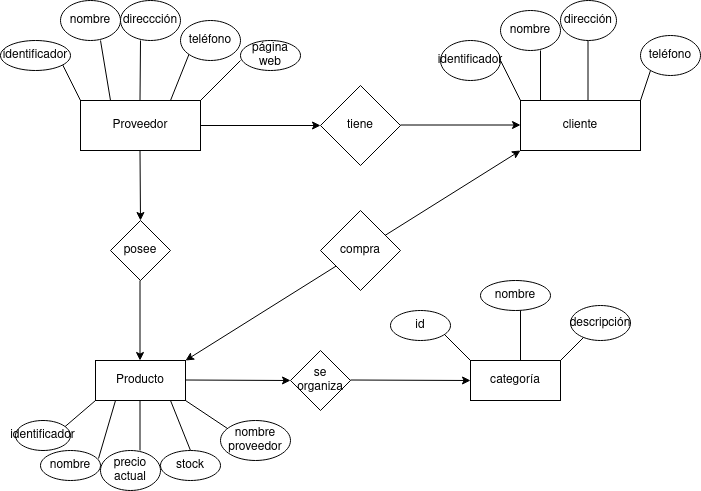

The diagram above was exported from draw.io. Its source (the exported page's mxGraphModel, read from the mxfile embedded in the PNG):
<mxGraphModel dx="2261" dy="795" grid="1" gridSize="10" guides="1" tooltips="1" connect="1" arrows="1" fold="1" page="1" pageScale="1" pageWidth="827" pageHeight="1169" math="0" shadow="0">
  <root>
    <mxCell id="0" />
    <mxCell id="1" parent="0" />
    <mxCell id="7RKeTeigh7ioyHm-By0v-1" value="Proveedor" style="rounded=0;whiteSpace=wrap;html=1;" vertex="1" parent="1">
      <mxGeometry x="40" y="160" width="120" height="50" as="geometry" />
    </mxCell>
    <mxCell id="7RKeTeigh7ioyHm-By0v-2" value="" style="endArrow=none;html=1;rounded=0;" edge="1" parent="1">
      <mxGeometry width="50" height="50" relative="1" as="geometry">
        <mxPoint x="40" y="160" as="sourcePoint" />
        <mxPoint x="20" y="120" as="targetPoint" />
      </mxGeometry>
    </mxCell>
    <mxCell id="7RKeTeigh7ioyHm-By0v-3" value="" style="endArrow=none;html=1;rounded=0;" edge="1" parent="1">
      <mxGeometry width="50" height="50" relative="1" as="geometry">
        <mxPoint x="160" y="160" as="sourcePoint" />
        <mxPoint x="200" y="120" as="targetPoint" />
      </mxGeometry>
    </mxCell>
    <mxCell id="7RKeTeigh7ioyHm-By0v-4" value="" style="endArrow=none;html=1;rounded=0;" edge="1" parent="1">
      <mxGeometry width="50" height="50" relative="1" as="geometry">
        <mxPoint x="70" y="160" as="sourcePoint" />
        <mxPoint x="60" y="100" as="targetPoint" />
      </mxGeometry>
    </mxCell>
    <mxCell id="7RKeTeigh7ioyHm-By0v-5" value="" style="endArrow=none;html=1;rounded=0;" edge="1" parent="1">
      <mxGeometry width="50" height="50" relative="1" as="geometry">
        <mxPoint x="99.5" y="160" as="sourcePoint" />
        <mxPoint x="100" y="100" as="targetPoint" />
      </mxGeometry>
    </mxCell>
    <mxCell id="7RKeTeigh7ioyHm-By0v-6" value="" style="endArrow=none;html=1;rounded=0;" edge="1" parent="1">
      <mxGeometry width="50" height="50" relative="1" as="geometry">
        <mxPoint x="130" y="160" as="sourcePoint" />
        <mxPoint x="150" y="110" as="targetPoint" />
      </mxGeometry>
    </mxCell>
    <mxCell id="7RKeTeigh7ioyHm-By0v-7" value="tiene" style="rhombus;whiteSpace=wrap;html=1;" vertex="1" parent="1">
      <mxGeometry x="280" y="145" width="80" height="80" as="geometry" />
    </mxCell>
    <mxCell id="7RKeTeigh7ioyHm-By0v-9" value="" style="endArrow=classic;html=1;rounded=0;exitX=1;exitY=0.5;exitDx=0;exitDy=0;entryX=0;entryY=0.5;entryDx=0;entryDy=0;" edge="1" parent="1" source="7RKeTeigh7ioyHm-By0v-1" target="7RKeTeigh7ioyHm-By0v-7">
      <mxGeometry width="50" height="50" relative="1" as="geometry">
        <mxPoint x="180" y="184.5" as="sourcePoint" />
        <mxPoint x="250" y="184.5" as="targetPoint" />
      </mxGeometry>
    </mxCell>
    <mxCell id="7RKeTeigh7ioyHm-By0v-10" value="" style="endArrow=classic;html=1;rounded=0;exitX=1;exitY=0.5;exitDx=0;exitDy=0;entryX=0;entryY=0.5;entryDx=0;entryDy=0;" edge="1" parent="1">
      <mxGeometry width="50" height="50" relative="1" as="geometry">
        <mxPoint x="360" y="184.5" as="sourcePoint" />
        <mxPoint x="480" y="184.5" as="targetPoint" />
      </mxGeometry>
    </mxCell>
    <mxCell id="7RKeTeigh7ioyHm-By0v-11" value="cliente" style="rounded=0;whiteSpace=wrap;html=1;" vertex="1" parent="1">
      <mxGeometry x="480" y="160" width="120" height="50" as="geometry" />
    </mxCell>
    <mxCell id="7RKeTeigh7ioyHm-By0v-12" value="identificador" style="ellipse;whiteSpace=wrap;html=1;" vertex="1" parent="1">
      <mxGeometry x="-40" y="100" width="70" height="30" as="geometry" />
    </mxCell>
    <mxCell id="7RKeTeigh7ioyHm-By0v-13" value="nombre" style="ellipse;whiteSpace=wrap;html=1;" vertex="1" parent="1">
      <mxGeometry x="460" y="70" width="60" height="40" as="geometry" />
    </mxCell>
    <mxCell id="7RKeTeigh7ioyHm-By0v-14" value="página web" style="ellipse;whiteSpace=wrap;html=1;" vertex="1" parent="1">
      <mxGeometry x="200" y="100" width="60" height="30" as="geometry" />
    </mxCell>
    <mxCell id="7RKeTeigh7ioyHm-By0v-15" value="teléfono" style="ellipse;whiteSpace=wrap;html=1;" vertex="1" parent="1">
      <mxGeometry x="140" y="80" width="60" height="40" as="geometry" />
    </mxCell>
    <mxCell id="7RKeTeigh7ioyHm-By0v-16" value="direccción" style="ellipse;whiteSpace=wrap;html=1;" vertex="1" parent="1">
      <mxGeometry x="80" y="60" width="60" height="40" as="geometry" />
    </mxCell>
    <mxCell id="7RKeTeigh7ioyHm-By0v-17" value="nombre" style="ellipse;whiteSpace=wrap;html=1;" vertex="1" parent="1">
      <mxGeometry x="20" y="60" width="60" height="40" as="geometry" />
    </mxCell>
    <mxCell id="7RKeTeigh7ioyHm-By0v-18" value="" style="endArrow=none;html=1;rounded=0;" edge="1" parent="1">
      <mxGeometry width="50" height="50" relative="1" as="geometry">
        <mxPoint x="480" y="160" as="sourcePoint" />
        <mxPoint x="460" y="120" as="targetPoint" />
      </mxGeometry>
    </mxCell>
    <mxCell id="7RKeTeigh7ioyHm-By0v-19" value="" style="endArrow=none;html=1;rounded=0;" edge="1" parent="1">
      <mxGeometry width="50" height="50" relative="1" as="geometry">
        <mxPoint x="500" y="160" as="sourcePoint" />
        <mxPoint x="500" y="110" as="targetPoint" />
      </mxGeometry>
    </mxCell>
    <mxCell id="7RKeTeigh7ioyHm-By0v-20" value="" style="endArrow=none;html=1;rounded=0;" edge="1" parent="1">
      <mxGeometry width="50" height="50" relative="1" as="geometry">
        <mxPoint x="547.5" y="160" as="sourcePoint" />
        <mxPoint x="547.5" y="100" as="targetPoint" />
      </mxGeometry>
    </mxCell>
    <mxCell id="7RKeTeigh7ioyHm-By0v-21" value="" style="endArrow=none;html=1;rounded=0;" edge="1" parent="1">
      <mxGeometry width="50" height="50" relative="1" as="geometry">
        <mxPoint x="600" y="160" as="sourcePoint" />
        <mxPoint x="610" y="130" as="targetPoint" />
      </mxGeometry>
    </mxCell>
    <mxCell id="7RKeTeigh7ioyHm-By0v-23" value="identificador" style="ellipse;whiteSpace=wrap;html=1;" vertex="1" parent="1">
      <mxGeometry x="400" y="100" width="60" height="40" as="geometry" />
    </mxCell>
    <mxCell id="7RKeTeigh7ioyHm-By0v-24" value="dirección" style="ellipse;whiteSpace=wrap;html=1;" vertex="1" parent="1">
      <mxGeometry x="520" y="60" width="56" height="40" as="geometry" />
    </mxCell>
    <mxCell id="7RKeTeigh7ioyHm-By0v-25" value="teléfono" style="ellipse;whiteSpace=wrap;html=1;" vertex="1" parent="1">
      <mxGeometry x="600" y="95" width="60" height="40" as="geometry" />
    </mxCell>
    <mxCell id="7RKeTeigh7ioyHm-By0v-29" value="posee" style="rhombus;whiteSpace=wrap;html=1;" vertex="1" parent="1">
      <mxGeometry x="70" y="280" width="60" height="60" as="geometry" />
    </mxCell>
    <mxCell id="7RKeTeigh7ioyHm-By0v-30" value="" style="endArrow=classic;html=1;rounded=0;entryX=0.5;entryY=0;entryDx=0;entryDy=0;" edge="1" parent="1" target="7RKeTeigh7ioyHm-By0v-29">
      <mxGeometry width="50" height="50" relative="1" as="geometry">
        <mxPoint x="99.5" y="210" as="sourcePoint" />
        <mxPoint x="100" y="270" as="targetPoint" />
      </mxGeometry>
    </mxCell>
    <mxCell id="7RKeTeigh7ioyHm-By0v-32" value="" style="endArrow=classic;html=1;rounded=0;" edge="1" parent="1">
      <mxGeometry width="50" height="50" relative="1" as="geometry">
        <mxPoint x="99.5" y="340" as="sourcePoint" />
        <mxPoint x="99.5" y="420" as="targetPoint" />
      </mxGeometry>
    </mxCell>
    <mxCell id="7RKeTeigh7ioyHm-By0v-33" value="Producto" style="rounded=0;whiteSpace=wrap;html=1;" vertex="1" parent="1">
      <mxGeometry x="55" y="420" width="90" height="40" as="geometry" />
    </mxCell>
    <mxCell id="7RKeTeigh7ioyHm-By0v-34" value="" style="endArrow=none;html=1;rounded=0;" edge="1" parent="1">
      <mxGeometry width="50" height="50" relative="1" as="geometry">
        <mxPoint x="20" y="490" as="sourcePoint" />
        <mxPoint x="55" y="460" as="targetPoint" />
      </mxGeometry>
    </mxCell>
    <mxCell id="7RKeTeigh7ioyHm-By0v-35" value="" style="endArrow=none;html=1;rounded=0;exitX=0.967;exitY=0.267;exitDx=0;exitDy=0;exitPerimeter=0;" edge="1" parent="1" source="7RKeTeigh7ioyHm-By0v-43">
      <mxGeometry width="50" height="50" relative="1" as="geometry">
        <mxPoint x="60" y="510" as="sourcePoint" />
        <mxPoint x="75" y="460" as="targetPoint" />
      </mxGeometry>
    </mxCell>
    <mxCell id="7RKeTeigh7ioyHm-By0v-36" value="" style="endArrow=none;html=1;rounded=0;" edge="1" parent="1">
      <mxGeometry width="50" height="50" relative="1" as="geometry">
        <mxPoint x="99.5" y="510" as="sourcePoint" />
        <mxPoint x="99.5" y="460" as="targetPoint" />
      </mxGeometry>
    </mxCell>
    <mxCell id="7RKeTeigh7ioyHm-By0v-37" value="" style="endArrow=none;html=1;rounded=0;" edge="1" parent="1">
      <mxGeometry width="50" height="50" relative="1" as="geometry">
        <mxPoint x="150" y="510" as="sourcePoint" />
        <mxPoint x="130" y="460" as="targetPoint" />
      </mxGeometry>
    </mxCell>
    <mxCell id="7RKeTeigh7ioyHm-By0v-38" value="" style="endArrow=none;html=1;rounded=0;entryX=1;entryY=1;entryDx=0;entryDy=0;" edge="1" parent="1" target="7RKeTeigh7ioyHm-By0v-33">
      <mxGeometry width="50" height="50" relative="1" as="geometry">
        <mxPoint x="190" y="490" as="sourcePoint" />
        <mxPoint x="280" y="470" as="targetPoint" />
      </mxGeometry>
    </mxCell>
    <mxCell id="7RKeTeigh7ioyHm-By0v-39" value="nombre" style="ellipse;whiteSpace=wrap;html=1;" vertex="1" parent="1">
      <mxGeometry x="440" y="340" width="70" height="30" as="geometry" />
    </mxCell>
    <mxCell id="7RKeTeigh7ioyHm-By0v-40" value="nombre proveedor" style="ellipse;whiteSpace=wrap;html=1;" vertex="1" parent="1">
      <mxGeometry x="180" y="480" width="70" height="40" as="geometry" />
    </mxCell>
    <mxCell id="7RKeTeigh7ioyHm-By0v-41" value="stock" style="ellipse;whiteSpace=wrap;html=1;" vertex="1" parent="1">
      <mxGeometry x="120" y="510" width="60" height="30" as="geometry" />
    </mxCell>
    <mxCell id="7RKeTeigh7ioyHm-By0v-42" value="precio actual" style="ellipse;whiteSpace=wrap;html=1;" vertex="1" parent="1">
      <mxGeometry x="60" y="510" width="60" height="40" as="geometry" />
    </mxCell>
    <mxCell id="7RKeTeigh7ioyHm-By0v-43" value="nombre" style="ellipse;whiteSpace=wrap;html=1;" vertex="1" parent="1">
      <mxGeometry y="510" width="60" height="30" as="geometry" />
    </mxCell>
    <mxCell id="7RKeTeigh7ioyHm-By0v-44" value="identificador" style="ellipse;whiteSpace=wrap;html=1;" vertex="1" parent="1">
      <mxGeometry x="-25" y="480" width="55" height="30" as="geometry" />
    </mxCell>
    <mxCell id="7RKeTeigh7ioyHm-By0v-45" value="" style="endArrow=classic;html=1;rounded=0;" edge="1" parent="1">
      <mxGeometry width="50" height="50" relative="1" as="geometry">
        <mxPoint x="145" y="439.5" as="sourcePoint" />
        <mxPoint x="250" y="440" as="targetPoint" />
      </mxGeometry>
    </mxCell>
    <mxCell id="7RKeTeigh7ioyHm-By0v-46" value="se organiza" style="rhombus;whiteSpace=wrap;html=1;" vertex="1" parent="1">
      <mxGeometry x="250" y="410" width="60" height="60" as="geometry" />
    </mxCell>
    <mxCell id="7RKeTeigh7ioyHm-By0v-47" value="" style="endArrow=classic;html=1;rounded=0;" edge="1" parent="1">
      <mxGeometry width="50" height="50" relative="1" as="geometry">
        <mxPoint x="310" y="439.5" as="sourcePoint" />
        <mxPoint x="430" y="440" as="targetPoint" />
      </mxGeometry>
    </mxCell>
    <mxCell id="7RKeTeigh7ioyHm-By0v-48" value="categoría" style="rounded=0;whiteSpace=wrap;html=1;" vertex="1" parent="1">
      <mxGeometry x="430" y="420" width="90" height="40" as="geometry" />
    </mxCell>
    <mxCell id="7RKeTeigh7ioyHm-By0v-49" value="" style="endArrow=none;html=1;rounded=0;" edge="1" parent="1">
      <mxGeometry width="50" height="50" relative="1" as="geometry">
        <mxPoint x="520" y="420" as="sourcePoint" />
        <mxPoint x="550" y="390" as="targetPoint" />
      </mxGeometry>
    </mxCell>
    <mxCell id="7RKeTeigh7ioyHm-By0v-50" value="" style="endArrow=none;html=1;rounded=0;" edge="1" parent="1">
      <mxGeometry width="50" height="50" relative="1" as="geometry">
        <mxPoint x="480" y="420" as="sourcePoint" />
        <mxPoint x="480" y="370" as="targetPoint" />
      </mxGeometry>
    </mxCell>
    <mxCell id="7RKeTeigh7ioyHm-By0v-51" value="" style="endArrow=none;html=1;rounded=0;" edge="1" parent="1">
      <mxGeometry width="50" height="50" relative="1" as="geometry">
        <mxPoint x="430" y="420" as="sourcePoint" />
        <mxPoint x="400" y="390" as="targetPoint" />
      </mxGeometry>
    </mxCell>
    <mxCell id="7RKeTeigh7ioyHm-By0v-52" value="id" style="ellipse;whiteSpace=wrap;html=1;" vertex="1" parent="1">
      <mxGeometry x="350" y="370" width="60" height="30" as="geometry" />
    </mxCell>
    <mxCell id="7RKeTeigh7ioyHm-By0v-54" value="descripción" style="ellipse;whiteSpace=wrap;html=1;" vertex="1" parent="1">
      <mxGeometry x="530" y="365" width="60" height="35" as="geometry" />
    </mxCell>
    <mxCell id="7RKeTeigh7ioyHm-By0v-55" value="" style="endArrow=classic;startArrow=classic;html=1;rounded=0;exitX=1;exitY=0;exitDx=0;exitDy=0;" edge="1" parent="1" source="7RKeTeigh7ioyHm-By0v-33">
      <mxGeometry width="50" height="50" relative="1" as="geometry">
        <mxPoint x="430" y="260" as="sourcePoint" />
        <mxPoint x="480" y="210" as="targetPoint" />
      </mxGeometry>
    </mxCell>
    <mxCell id="7RKeTeigh7ioyHm-By0v-56" value="compra" style="rhombus;whiteSpace=wrap;html=1;" vertex="1" parent="1">
      <mxGeometry x="280" y="270" width="80" height="80" as="geometry" />
    </mxCell>
  </root>
</mxGraphModel>